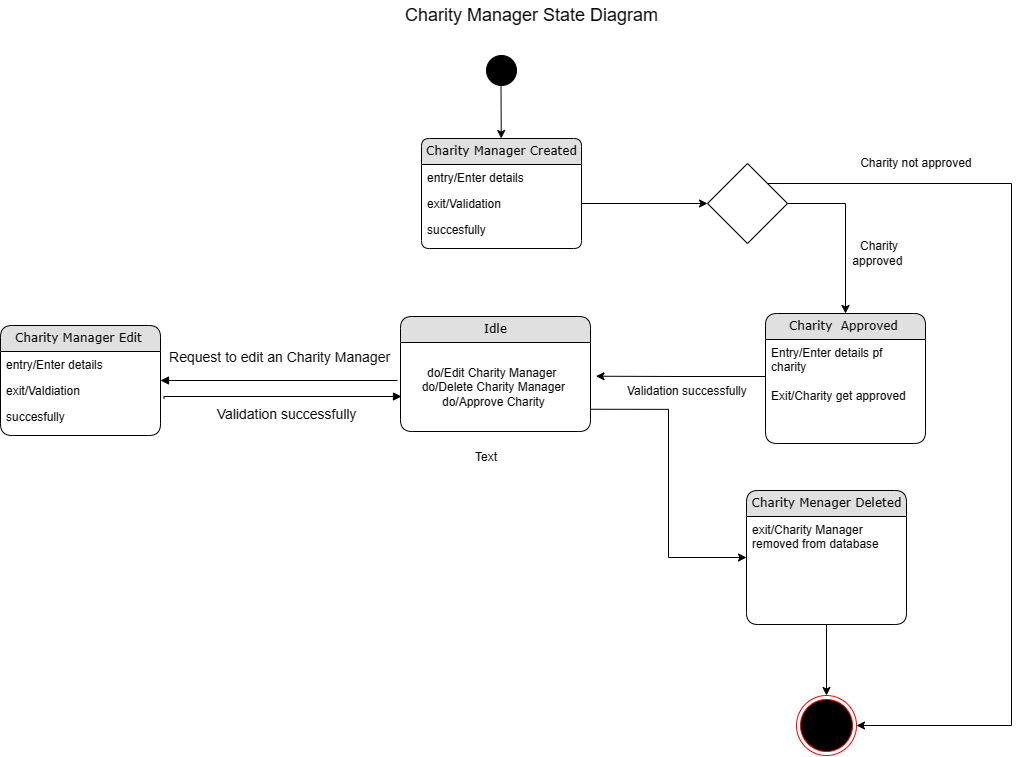

The diagram above was exported from draw.io. Its source (the exported page's mxGraphModel, read from the mxfile embedded in the PNG):
<mxGraphModel dx="1500" dy="830" grid="0" gridSize="9" guides="1" tooltips="1" connect="1" arrows="1" fold="1" page="1" pageScale="1" pageWidth="850" pageHeight="1100" math="0" shadow="0">
  <root>
    <mxCell id="0" />
    <mxCell id="1" parent="0" />
    <mxCell id="Go0Lc6bhlYFKnvrbvQzg-1" value="Charity Manager Created" style="swimlane;html=1;fontStyle=0;childLayout=stackLayout;horizontal=1;startSize=26;fillColor=#e0e0e0;horizontalStack=0;resizeParent=1;resizeLast=0;collapsible=1;marginBottom=0;swimlaneFillColor=#ffffff;align=center;rounded=1;shadow=0;comic=0;labelBackgroundColor=none;strokeWidth=1;fontFamily=Verdana;fontSize=12;arcSize=10;" parent="1" vertex="1">
      <mxGeometry x="673" y="358" width="160" height="110" as="geometry" />
    </mxCell>
    <mxCell id="Go0Lc6bhlYFKnvrbvQzg-2" value="entry/Enter details" style="text;html=1;strokeColor=none;fillColor=none;spacingLeft=4;spacingRight=4;whiteSpace=wrap;overflow=hidden;rotatable=0;points=[[0,0.5],[1,0.5]];portConstraint=eastwest;" parent="Go0Lc6bhlYFKnvrbvQzg-1" vertex="1">
      <mxGeometry y="26" width="160" height="26" as="geometry" />
    </mxCell>
    <mxCell id="Go0Lc6bhlYFKnvrbvQzg-3" value="exit/Validation" style="text;html=1;strokeColor=none;fillColor=none;spacingLeft=4;spacingRight=4;whiteSpace=wrap;overflow=hidden;rotatable=0;points=[[0,0.5],[1,0.5]];portConstraint=eastwest;" parent="Go0Lc6bhlYFKnvrbvQzg-1" vertex="1">
      <mxGeometry y="52" width="160" height="26" as="geometry" />
    </mxCell>
    <mxCell id="Go0Lc6bhlYFKnvrbvQzg-4" value="succesfully&lt;br&gt;" style="text;html=1;strokeColor=none;fillColor=none;spacingLeft=4;spacingRight=4;whiteSpace=wrap;overflow=hidden;rotatable=0;points=[[0,0.5],[1,0.5]];portConstraint=eastwest;" parent="Go0Lc6bhlYFKnvrbvQzg-1" vertex="1">
      <mxGeometry y="78" width="160" height="26" as="geometry" />
    </mxCell>
    <mxCell id="Go0Lc6bhlYFKnvrbvQzg-9" style="edgeStyle=orthogonalEdgeStyle;rounded=0;orthogonalLoop=1;jettySize=auto;html=1;exitX=1;exitY=0.75;exitDx=0;exitDy=0;entryX=0;entryY=0.5;entryDx=0;entryDy=0;" parent="1" target="Go0Lc6bhlYFKnvrbvQzg-14" edge="1" source="Go0Lc6bhlYFKnvrbvQzg-12">
      <mxGeometry relative="1" as="geometry">
        <mxPoint x="862.9999999999995" y="611" as="sourcePoint" />
      </mxGeometry>
    </mxCell>
    <mxCell id="Go0Lc6bhlYFKnvrbvQzg-11" value="Idle" style="swimlane;html=1;fontStyle=0;childLayout=stackLayout;horizontal=1;startSize=26;fillColor=#e0e0e0;horizontalStack=0;resizeParent=1;resizeLast=0;collapsible=1;marginBottom=0;swimlaneFillColor=#ffffff;align=center;rounded=1;shadow=0;comic=0;labelBackgroundColor=none;strokeWidth=1;fontFamily=Verdana;fontSize=12" parent="1" vertex="1">
      <mxGeometry x="652" y="536" width="190" height="115" as="geometry" />
    </mxCell>
    <mxCell id="Go0Lc6bhlYFKnvrbvQzg-12" value="do/Edit Charity Manager&amp;nbsp;&amp;nbsp;&lt;br style=&quot;border-color: var(--border-color); text-align: left;&quot;&gt;&lt;span style=&quot;text-align: left;&quot;&gt;do/Delete Charity Manager&amp;nbsp;&lt;/span&gt;&lt;br style=&quot;border-color: var(--border-color); text-align: left;&quot;&gt;&lt;span style=&quot;text-align: left;&quot;&gt;do/Approve Charity&amp;nbsp;&lt;/span&gt;" style="text;html=1;strokeColor=none;fillColor=none;align=center;verticalAlign=middle;whiteSpace=wrap;rounded=0;" parent="Go0Lc6bhlYFKnvrbvQzg-11" vertex="1">
      <mxGeometry y="26" width="190" height="89" as="geometry" />
    </mxCell>
    <mxCell id="Go0Lc6bhlYFKnvrbvQzg-13" value="" style="edgeStyle=orthogonalEdgeStyle;rounded=0;orthogonalLoop=1;jettySize=auto;html=1;" parent="1" source="Go0Lc6bhlYFKnvrbvQzg-14" edge="1">
      <mxGeometry relative="1" as="geometry">
        <mxPoint x="1078" y="915" as="targetPoint" />
      </mxGeometry>
    </mxCell>
    <mxCell id="Go0Lc6bhlYFKnvrbvQzg-14" value="Charity Menager Deleted" style="swimlane;html=1;fontStyle=0;childLayout=stackLayout;horizontal=1;startSize=26;fillColor=#e0e0e0;horizontalStack=0;resizeParent=1;resizeLast=0;collapsible=1;marginBottom=0;swimlaneFillColor=#ffffff;align=center;rounded=1;shadow=0;comic=0;labelBackgroundColor=none;strokeWidth=1;fontFamily=Verdana;fontSize=12" parent="1" vertex="1">
      <mxGeometry x="998" y="710" width="160" height="134" as="geometry" />
    </mxCell>
    <mxCell id="Go0Lc6bhlYFKnvrbvQzg-15" value="exit/Charity  Manager removed from database" style="text;html=1;strokeColor=none;fillColor=none;spacingLeft=4;spacingRight=4;whiteSpace=wrap;overflow=hidden;rotatable=0;points=[[0,0.5],[1,0.5]];portConstraint=eastwest;" parent="Go0Lc6bhlYFKnvrbvQzg-14" vertex="1">
      <mxGeometry y="26" width="160" height="54" as="geometry" />
    </mxCell>
    <mxCell id="Go0Lc6bhlYFKnvrbvQzg-17" value="" style="ellipse;shape=doubleEllipse;whiteSpace=wrap;html=1;aspect=fixed;strokeColor=#000000;fillColor=#000000;" parent="1" vertex="1">
      <mxGeometry x="738" y="275" width="30" height="30" as="geometry" />
    </mxCell>
    <mxCell id="Go0Lc6bhlYFKnvrbvQzg-18" value="" style="endArrow=classic;html=1;rounded=0;" parent="1" edge="1" target="Go0Lc6bhlYFKnvrbvQzg-1">
      <mxGeometry width="50" height="50" relative="1" as="geometry">
        <mxPoint x="752.5" y="305" as="sourcePoint" />
        <mxPoint x="1010" y="329" as="targetPoint" />
      </mxGeometry>
    </mxCell>
    <mxCell id="Go0Lc6bhlYFKnvrbvQzg-19" value="&lt;font style=&quot;font-size: 14px;&quot;&gt;Request to edit an Charity Manager &amp;nbsp;&lt;/font&gt;" style="html=1;verticalAlign=bottom;endArrow=block;edgeStyle=elbowEdgeStyle;elbow=vertical;curved=0;rounded=0;entryX=1;entryY=0.115;entryDx=0;entryDy=0;entryPerimeter=0;" parent="1" target="Go0Lc6bhlYFKnvrbvQzg-31" edge="1">
      <mxGeometry x="-0.0409" y="-12" width="80" relative="1" as="geometry">
        <mxPoint x="649" y="600" as="sourcePoint" />
        <mxPoint x="448" y="600" as="targetPoint" />
        <Array as="points">
          <mxPoint x="558" y="600" />
        </Array>
        <mxPoint as="offset" />
      </mxGeometry>
    </mxCell>
    <mxCell id="Go0Lc6bhlYFKnvrbvQzg-20" value="&lt;span style=&quot;font-size: 14px;&quot;&gt;Validation successfully&amp;nbsp;&lt;/span&gt;" style="html=1;verticalAlign=bottom;endArrow=block;edgeStyle=elbowEdgeStyle;elbow=vertical;curved=0;rounded=0;exitX=1.022;exitY=-0.181;exitDx=0;exitDy=0;exitPerimeter=0;" parent="1" source="Go0Lc6bhlYFKnvrbvQzg-32" edge="1">
      <mxGeometry x="0.0565" y="-29" width="80" relative="1" as="geometry">
        <mxPoint x="450" y="616" as="sourcePoint" />
        <mxPoint x="653" y="616" as="targetPoint" />
        <mxPoint as="offset" />
        <Array as="points">
          <mxPoint x="414" y="616" />
        </Array>
      </mxGeometry>
    </mxCell>
    <mxCell id="Go0Lc6bhlYFKnvrbvQzg-21" value="" style="ellipse;html=1;shape=endState;fillColor=#000000;strokeColor=#ff0000;labelBackgroundColor=default;labelBorderColor=#131111;fontColor=#121212;" parent="1" vertex="1">
      <mxGeometry x="1048" y="915" width="60" height="60" as="geometry" />
    </mxCell>
    <mxCell id="Go0Lc6bhlYFKnvrbvQzg-29" value="Charity Manager Edit&amp;nbsp;" style="swimlane;html=1;fontStyle=0;childLayout=stackLayout;horizontal=1;startSize=26;fillColor=#e0e0e0;horizontalStack=0;resizeParent=1;resizeLast=0;collapsible=1;marginBottom=0;swimlaneFillColor=#ffffff;align=center;rounded=1;shadow=0;comic=0;labelBackgroundColor=none;strokeWidth=1;fontFamily=Verdana;fontSize=12" parent="1" vertex="1">
      <mxGeometry x="252" y="545" width="160" height="110" as="geometry" />
    </mxCell>
    <mxCell id="Go0Lc6bhlYFKnvrbvQzg-30" value="entry/Enter details" style="text;html=1;strokeColor=none;fillColor=none;spacingLeft=4;spacingRight=4;whiteSpace=wrap;overflow=hidden;rotatable=0;points=[[0,0.5],[1,0.5]];portConstraint=eastwest;" parent="Go0Lc6bhlYFKnvrbvQzg-29" vertex="1">
      <mxGeometry y="26" width="160" height="26" as="geometry" />
    </mxCell>
    <mxCell id="Go0Lc6bhlYFKnvrbvQzg-31" value="exit/Valdiation" style="text;html=1;strokeColor=none;fillColor=none;spacingLeft=4;spacingRight=4;whiteSpace=wrap;overflow=hidden;rotatable=0;points=[[0,0.5],[1,0.5]];portConstraint=eastwest;" parent="Go0Lc6bhlYFKnvrbvQzg-29" vertex="1">
      <mxGeometry y="52" width="160" height="26" as="geometry" />
    </mxCell>
    <mxCell id="Go0Lc6bhlYFKnvrbvQzg-32" value="succesfully" style="text;html=1;strokeColor=none;fillColor=none;spacingLeft=4;spacingRight=4;whiteSpace=wrap;overflow=hidden;rotatable=0;points=[[0,0.5],[1,0.5]];portConstraint=eastwest;" parent="Go0Lc6bhlYFKnvrbvQzg-29" vertex="1">
      <mxGeometry y="78" width="160" height="26" as="geometry" />
    </mxCell>
    <mxCell id="Go0Lc6bhlYFKnvrbvQzg-33" value="Charity&amp;nbsp; Approved&amp;nbsp;" style="swimlane;html=1;fontStyle=0;childLayout=stackLayout;horizontal=1;startSize=26;fillColor=#e0e0e0;horizontalStack=0;resizeParent=1;resizeLast=0;collapsible=1;marginBottom=0;swimlaneFillColor=#ffffff;align=center;rounded=1;shadow=0;comic=0;labelBackgroundColor=none;strokeWidth=1;fontFamily=Verdana;fontSize=12" parent="1" vertex="1">
      <mxGeometry x="1017" y="533" width="160" height="130" as="geometry" />
    </mxCell>
    <mxCell id="Go0Lc6bhlYFKnvrbvQzg-34" value="Entry/Enter details pf charity&lt;br&gt;&lt;br&gt;Exit/Charity get approved&amp;nbsp;" style="text;html=1;strokeColor=none;fillColor=none;spacingLeft=4;spacingRight=4;whiteSpace=wrap;overflow=hidden;rotatable=0;points=[[0,0.5],[1,0.5]];portConstraint=eastwest;" parent="Go0Lc6bhlYFKnvrbvQzg-33" vertex="1">
      <mxGeometry y="26" width="160" height="74" as="geometry" />
    </mxCell>
    <mxCell id="Go0Lc6bhlYFKnvrbvQzg-35" value="&lt;font style=&quot;font-size: 18px;&quot;&gt;Charity Manager State Diagram&amp;nbsp;&lt;/font&gt;" style="text;html=1;strokeColor=none;fillColor=none;align=center;verticalAlign=middle;whiteSpace=wrap;rounded=0;" parent="1" vertex="1">
      <mxGeometry x="603" y="220" width="366" height="30" as="geometry" />
    </mxCell>
    <mxCell id="1eQ2JNa8Pg865uO5o8aB-4" value="Charity not approved&amp;nbsp;" style="text;html=1;strokeColor=none;fillColor=none;align=center;verticalAlign=middle;whiteSpace=wrap;rounded=0;" vertex="1" parent="1">
      <mxGeometry x="1095" y="368" width="149" height="30" as="geometry" />
    </mxCell>
    <mxCell id="i70WBs9DsnyQwtTNZmTy-6" style="edgeStyle=orthogonalEdgeStyle;rounded=0;orthogonalLoop=1;jettySize=auto;html=1;exitX=1;exitY=0.5;exitDx=0;exitDy=0;" edge="1" parent="1" source="i70WBs9DsnyQwtTNZmTy-4" target="Go0Lc6bhlYFKnvrbvQzg-33">
      <mxGeometry relative="1" as="geometry">
        <Array as="points">
          <mxPoint x="1097" y="423" />
        </Array>
      </mxGeometry>
    </mxCell>
    <mxCell id="i70WBs9DsnyQwtTNZmTy-7" style="edgeStyle=orthogonalEdgeStyle;rounded=0;orthogonalLoop=1;jettySize=auto;html=1;exitX=1;exitY=0;exitDx=0;exitDy=0;entryX=1;entryY=0.5;entryDx=0;entryDy=0;" edge="1" parent="1" source="i70WBs9DsnyQwtTNZmTy-4" target="Go0Lc6bhlYFKnvrbvQzg-21">
      <mxGeometry relative="1" as="geometry">
        <Array as="points">
          <mxPoint x="1263" y="403" />
          <mxPoint x="1263" y="945" />
        </Array>
      </mxGeometry>
    </mxCell>
    <mxCell id="i70WBs9DsnyQwtTNZmTy-4" value="" style="rhombus;whiteSpace=wrap;html=1;" vertex="1" parent="1">
      <mxGeometry x="959" y="383" width="80" height="80" as="geometry" />
    </mxCell>
    <mxCell id="i70WBs9DsnyQwtTNZmTy-2" style="edgeStyle=orthogonalEdgeStyle;rounded=0;orthogonalLoop=1;jettySize=auto;html=1;exitX=1;exitY=0.5;exitDx=0;exitDy=0;entryX=0;entryY=0.5;entryDx=0;entryDy=0;" edge="1" parent="1" source="Go0Lc6bhlYFKnvrbvQzg-3" target="i70WBs9DsnyQwtTNZmTy-4">
      <mxGeometry relative="1" as="geometry">
        <mxPoint x="997.1428571428573" y="411.71425955636164" as="targetPoint" />
      </mxGeometry>
    </mxCell>
    <mxCell id="i70WBs9DsnyQwtTNZmTy-5" style="edgeStyle=orthogonalEdgeStyle;rounded=0;orthogonalLoop=1;jettySize=auto;html=1;exitX=0;exitY=0.5;exitDx=0;exitDy=0;entryX=1.029;entryY=0.379;entryDx=0;entryDy=0;entryPerimeter=0;" edge="1" parent="1" source="Go0Lc6bhlYFKnvrbvQzg-34" target="Go0Lc6bhlYFKnvrbvQzg-12">
      <mxGeometry relative="1" as="geometry" />
    </mxCell>
    <mxCell id="i70WBs9DsnyQwtTNZmTy-8" value="Text" style="text;html=1;strokeColor=none;fillColor=none;align=center;verticalAlign=middle;whiteSpace=wrap;rounded=0;" vertex="1" parent="1">
      <mxGeometry x="708" y="662" width="60" height="30" as="geometry" />
    </mxCell>
    <mxCell id="i70WBs9DsnyQwtTNZmTy-9" value="Charity approved&amp;nbsp;" style="text;html=1;strokeColor=none;fillColor=none;align=center;verticalAlign=middle;whiteSpace=wrap;rounded=0;" vertex="1" parent="1">
      <mxGeometry x="1101" y="458" width="60" height="30" as="geometry" />
    </mxCell>
    <mxCell id="i70WBs9DsnyQwtTNZmTy-10" value="Validation successfully&amp;nbsp;" style="text;html=1;align=center;verticalAlign=middle;resizable=0;points=[];autosize=1;strokeColor=none;fillColor=none;" vertex="1" parent="1">
      <mxGeometry x="869" y="598" width="141" height="26" as="geometry" />
    </mxCell>
  </root>
</mxGraphModel>